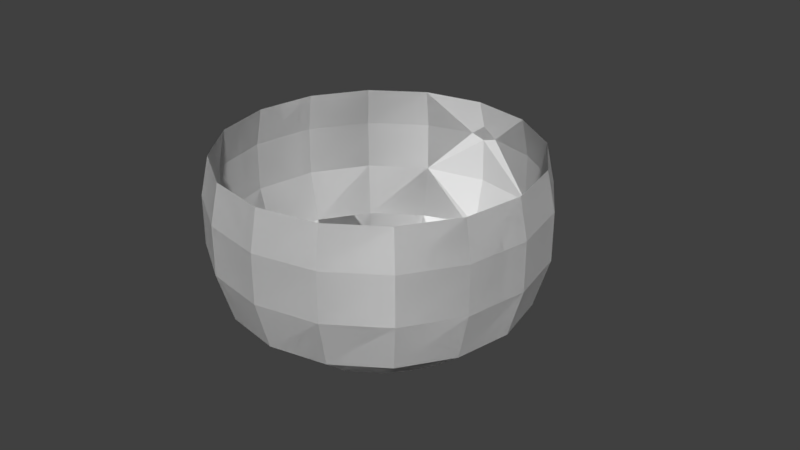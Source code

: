 # Source: tea_cup.blend  (saved by Blender 2.79.0; exported with 4.5.12 LTS)
import bpy
from mathutils import Matrix  # noqa: F401  (used for matrix-valued properties, if any)

bpy.ops.wm.read_factory_settings(use_empty=True)
scene = bpy.context.scene
scene.name = 'Scene'

# ---- collections
col_collection_1 = bpy.data.collections.new('Collection 1'); scene.collection.children.link(col_collection_1)

# ---- world
world_world = bpy.data.worlds.new('World'); scene.world = world_world
world_world.color = (0.05088, 0.05088, 0.05088)
world_world.use_sun_shadow = False
world_world.sun_shadow_jitter_overblur = 0.0
world_world.cycles.sampling_method = 'MANUAL'

# ---- meshes
me_circle = bpy.data.meshes.new('Circle')
me_circle.from_pydata([(0.0, 1.0, 0.0), (-0.3827, 0.9239, 0.0), (-0.7071, 0.7071, 0.0), (-0.9239, 0.3827, 0.0), (-1.0, -4.371e-08, 0.0), (-0.9239, -0.3827, 0.0), (-0.7071, -0.7071, 0.0), (-0.3827, -0.9239, 0.0), (0.0, -1.0, 0.0), (0.0, 1.55, 0.4), (-0.574, 1.386, 0.4), (-1.061, 1.061, 0.4), (-1.386, 0.574, 0.4), (-1.5, -7.116e-08, 0.4), (-1.386, -0.574, 0.4), (-1.061, -1.061, 0.4), (-0.574, -1.386, 0.4), (0.0, -1.5, 0.4), (-0.6314, 1.524, 0.9), (-1.167, 1.167, 0.9), (-1.524, 0.6314, 0.9), (-1.65, -8.051e-08, 0.9), (-1.524, -0.6314, 0.9), (-1.167, -1.167, 0.9), (-0.6314, -1.524, 0.9), (0.0, -1.65, 0.9), (5.588e-09, 1.654, 1.507), (-0.6314, 1.524, 1.4), (-1.167, 1.167, 1.4), (-1.524, 0.6314, 1.4), (-1.65, -8.051e-08, 1.4), (-1.524, -0.6314, 1.4), (-1.167, -1.167, 1.4), (-0.6314, -1.524, 1.4), (0.0, -1.65, 1.4), (0.0, 1.568, 1.8), (-0.5999, 1.448, 1.8), (-1.108, 1.108, 1.8), (-1.448, 0.5999, 1.8), (-1.567, -7.574e-08, 1.8), (-1.448, -0.5999, 1.8), (-1.108, -1.108, 1.8), (-0.5999, -1.448, 1.8), (0.0, -1.568, 1.8), (-0.145, 1.654, 1.4), (-0.1163, 1.551, 0.4), (-0.1403, 1.887, 1.271), (-0.1355, 2.022, 1.046), (-0.1307, 2.063, 0.8915), (-0.1259, 2.009, 0.7014), (-0.1211, 1.865, 0.5439), (-0.1403, 1.986, 1.265), (-0.1355, 2.111, 1.046), (-0.1307, 2.152, 0.8915), (-0.1259, 2.092, 0.7014), (-0.1211, 1.995, 0.5166), (0.0, 2.056, 0.5166), (0.0, 2.183, 0.7014), (0.0, 2.24, 0.8915), (0.0, 2.205, 1.046), (0.0, 2.075, 1.265), (4.657e-10, 1.784, 0.5256), (0.0, 1.983, 0.7014), (0.0, 2.039, 0.8915), (0.0, 2.004, 1.046), (2.328e-10, 1.865, 1.234), (0.0, 1.661, 0.8986), (2.601e-09, 1.652, 1.356), (0.0, 1.0, 0.0), (-0.3827, 0.9239, 0.0), (-0.7071, 0.7071, 0.0), (-0.9239, 0.3827, 0.0), (-1.0, -4.371e-08, 0.0), (-0.9239, -0.3827, 0.0), (-0.7071, -0.7071, 0.0), (-0.3827, -0.9239, 0.0), (0.0, -1.0, 0.0), (0.0, 1.55, 0.4), (-0.574, 1.386, 0.4), (-1.061, 1.061, 0.4), (-1.386, 0.574, 0.4), (-1.5, -7.116e-08, 0.4), (-1.386, -0.574, 0.4), (-1.061, -1.061, 0.4), (-0.574, -1.386, 0.4), (0.0, -1.5, 0.4), (-0.6314, 1.524, 0.9), (-1.167, 1.167, 0.9), (-1.524, 0.6314, 0.9), (-1.65, -8.051e-08, 0.9), (-1.524, -0.6314, 0.9), (-1.167, -1.167, 0.9), (-0.6314, -1.524, 0.9), (0.0, -1.65, 0.9), (5.588e-09, 1.654, 1.507), (-0.6314, 1.524, 1.4), (-1.167, 1.167, 1.4), (-1.524, 0.6314, 1.4), (-1.65, -8.051e-08, 1.4), (-1.524, -0.6314, 1.4), (-1.167, -1.167, 1.4), (-0.6314, -1.524, 1.4), (0.0, -1.65, 1.4), (0.0, 1.568, 1.8), (-0.5999, 1.448, 1.8), (-1.108, 1.108, 1.8), (-1.448, 0.5999, 1.8), (-1.567, -7.574e-08, 1.8), (-1.448, -0.5999, 1.8), (-1.108, -1.108, 1.8), (-0.5999, -1.448, 1.8), (0.0, -1.568, 1.8), (-0.145, 1.654, 1.4), (-0.1163, 1.551, 0.4), (-0.1403, 1.887, 1.271), (-0.1355, 2.022, 1.046), (-0.1307, 2.063, 0.8915), (-0.1259, 2.009, 0.7014), (-0.1211, 1.865, 0.5439), (-0.1403, 1.986, 1.265), (-0.1355, 2.111, 1.046), (-0.1307, 2.152, 0.8915), (-0.1259, 2.092, 0.7014), (-0.1211, 1.995, 0.5166), (0.0, 2.056, 0.5166), (0.0, 2.183, 0.7014), (0.0, 2.24, 0.8915), (0.0, 2.205, 1.046), (0.0, 2.075, 1.265), (4.657e-10, 1.784, 0.5256), (0.0, 1.983, 0.7014), (0.0, 2.039, 0.8915), (0.0, 2.004, 1.046), (2.328e-10, 1.865, 1.234), (0.0, 1.661, 0.8986), (2.601e-09, 1.652, 1.356)], [], [(1, 10, 45, 9, 0), (2, 11, 10, 1), (3, 12, 11, 2), (4, 13, 12, 3), (5, 14, 13, 4), (6, 15, 14, 5), (7, 16, 15, 6), (8, 17, 16, 7), (17, 25, 24, 16), (11, 19, 18, 10), (12, 20, 19, 11), (13, 21, 20, 12), (14, 22, 21, 13), (15, 23, 22, 14), (16, 24, 23, 15), (22, 31, 30, 21), (23, 32, 31, 22), (24, 33, 32, 23), (25, 34, 33, 24), (19, 28, 27, 18), (20, 29, 28, 19), (21, 30, 29, 20), (29, 38, 37, 28), (30, 39, 38, 29), (31, 40, 39, 30), (32, 41, 40, 31), (33, 42, 41, 32), (34, 43, 42, 33), (27, 36, 35, 26, 44), (28, 37, 36, 27), (1, 0, 8, 7, 6, 5, 4, 3, 2), (49, 54, 55, 50), (47, 52, 53, 48), (44, 51, 46), (48, 53, 54, 49), (46, 51, 52, 47), (50, 55, 45), (51, 60, 59, 52), (26, 60, 51, 44), (52, 59, 58, 53), (53, 58, 57, 54), (54, 57, 56, 55), (9, 45, 55, 56), (45, 9, 61, 50), (49, 50, 61, 62), (48, 49, 62, 63), (47, 48, 63, 64), (65, 46, 47, 64), (27, 44, 67, 66, 18), (10, 18, 66, 9, 45), (44, 46, 65, 67), (67, 26, 44), (69, 68, 77, 113, 78), (70, 69, 78, 79), (71, 70, 79, 80), (72, 71, 80, 81), (73, 72, 81, 82), (74, 73, 82, 83), (75, 74, 83, 84), (76, 75, 84, 85), (85, 84, 92, 93), (79, 78, 86, 87), (80, 79, 87, 88), (81, 80, 88, 89), (82, 81, 89, 90), (83, 82, 90, 91), (84, 83, 91, 92), (90, 89, 98, 99), (91, 90, 99, 100), (92, 91, 100, 101), (93, 92, 101, 102), (87, 86, 95, 96), (88, 87, 96, 97), (89, 88, 97, 98), (97, 96, 105, 106), (98, 97, 106, 107), (99, 98, 107, 108), (100, 99, 108, 109), (101, 100, 109, 110), (102, 101, 110, 111), (95, 112, 94, 103, 104), (96, 95, 104, 105), (69, 70, 71, 72, 73, 74, 75, 76, 68), (117, 118, 123, 122), (115, 116, 121, 120), (112, 114, 119), (116, 117, 122, 121), (114, 115, 120, 119), (118, 113, 123), (119, 120, 127, 128), (94, 112, 119, 128), (120, 121, 126, 127), (121, 122, 125, 126), (122, 123, 124, 125), (77, 124, 123, 113), (113, 118, 129, 77), (117, 130, 129, 118), (116, 131, 130, 117), (115, 132, 131, 116), (133, 132, 115, 114), (95, 86, 134, 135, 112), (78, 113, 77, 134, 86), (112, 135, 133, 114), (135, 112, 94)])
me_circle.use_remesh_preserve_volume = False
me_circle.use_remesh_preserve_attributes = False
me_circle.use_mirror_vertex_groups = False
me_circle.update()

# ---- objects
ob_circle = bpy.data.objects.new('Circle', me_circle)

# ---- transforms, parenting, visibility, modifiers, constraints
ob_circle.location = (0.0, 0.0, 0.0)
ob_circle.scale = (0.03, 0.03, 0.03)
ob_circle.lineart.crease_threshold = 0.0
_m = ob_circle.modifiers.new('Mirror', 'MIRROR')

# ---- collection membership
col_collection_1.objects.link(ob_circle)

# ---- scene / render settings (as saved in the file)
scene.frame_start = 1; scene.frame_end = 250; scene.frame_set(1)
scene.render.engine = 'BLENDER_EEVEE_NEXT'
scene.render.resolution_percentage = 50
scene.render.dither_intensity = 0.0
scene.cycles.use_denoising = False
scene.cycles.samples = 128
scene.cycles.sampling_pattern = 'TABULATED_SOBOL'
scene.cycles.use_adaptive_sampling = False
scene.cycles.use_light_tree = False
scene.cycles.blur_glossy = 0.0
scene.cycles.sample_clamp_indirect = 0.0
scene.view_settings.view_transform = 'Standard'
bpy.context.view_layer.update()

# ---- added for rendering (the .blend has no active camera and no usable light): camera, sun
cam_auto = bpy.data.cameras.new('AutoCamera')
cam_auto.lens = 50.0
cam_auto.sensor_width = 36.0
cam_auto.clip_end = 1000.0
ob_auto_camera = bpy.data.objects.new('AutoCamera', cam_auto)
scene.collection.objects.link(ob_auto_camera)
ob_auto_camera.location = (0.185045, -0.21321, 0.175036)
ob_auto_camera.rotation_euler = (1.09748, -7.21219e-08, 0.694738)
scene.camera = ob_auto_camera
light_auto_sun = bpy.data.lights.new('AutoSun', 'SUN')
light_auto_sun.energy = 3.0
light_auto_sun.angle = 0.0523599
ob_auto_sun = bpy.data.objects.new('AutoSun', light_auto_sun)
scene.collection.objects.link(ob_auto_sun)
ob_auto_sun.rotation_euler = (0.872665, 0.174533, 0.523599)
bpy.context.view_layer.update()
